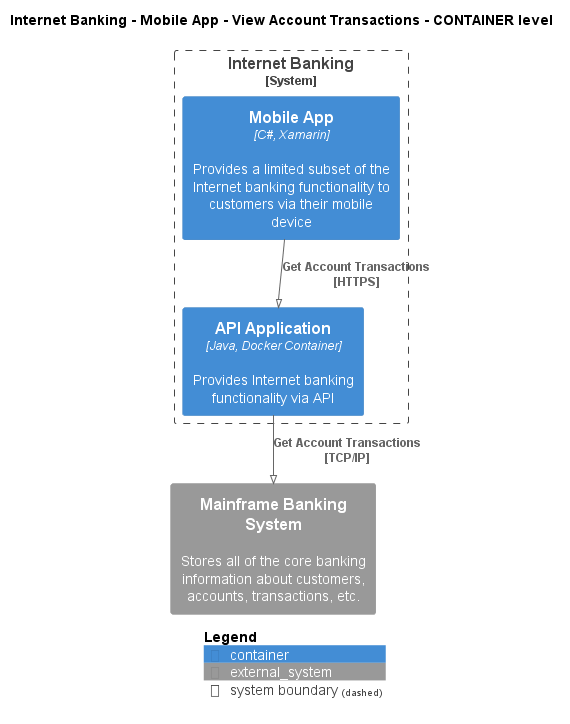

The diagram above was rendered by PlantUML. Its source (embedded in the PNG):
@startuml
!pragma layout smetana
!include ..\..\..\..\..\..\.c4s\C4_Container.puml

AddElementTag("state:new", $bgColor=green, $fontColor=#ffffff, $borderColor=green, $shadowing="False")
AddElementTag("state:changed", $bgColor=orange, $fontColor=#ffffff, $borderColor=orange, $shadowing="False")
AddElementTag("state:removed", $bgColor=red, $fontColor=#ffffff, $borderColor=red, $shadowing="False")

AddRelTag("state:new", $textColor=green, $lineColor=green)
AddRelTag("state:changed", $textColor=orange, $lineColor=orange)
AddRelTag("state:removed", $textColor=red, $lineColor=red)

SHOW_PERSON_PORTRAIT()
LAYOUT_TOP_DOWN()

skinparam linetype polyline

title Internet Banking - Mobile App - View Account Transactions - CONTAINER level


System_Boundary(BigBankPlc.SoftwareSystems.InternetBanking, "Internet Banking") {
    Container(BigBankPlc.SoftwareSystems.InternetBanking.Containers.MobileApp, "Mobile App", "C#, Xamarin", "Provides a limited subset of the Internet banking functionality to customers via their mobile device")
    Container(BigBankPlc.SoftwareSystems.InternetBanking.Containers.APIApplication, "API Application", "Java, Docker Container", "Provides Internet banking functionality via API")
}

System_Ext(BigBankPlc.SoftwareSystems.MainframeBankingSystem, "Mainframe Banking System", "Stores all of the core banking information about customers, accounts, transactions, etc.")

Rel(BigBankPlc.SoftwareSystems.InternetBanking.Containers.MobileApp, BigBankPlc.SoftwareSystems.InternetBanking.Containers.APIApplication, "Get Account Transactions\n[HTTPS]", $tags='protocol:https')
Rel(BigBankPlc.SoftwareSystems.InternetBanking.Containers.APIApplication, BigBankPlc.SoftwareSystems.MainframeBankingSystem, "Get Account Transactions\n[TCP/IP]", $tags='protocol:tcp/ip')


SHOW_LEGEND()
@enduml